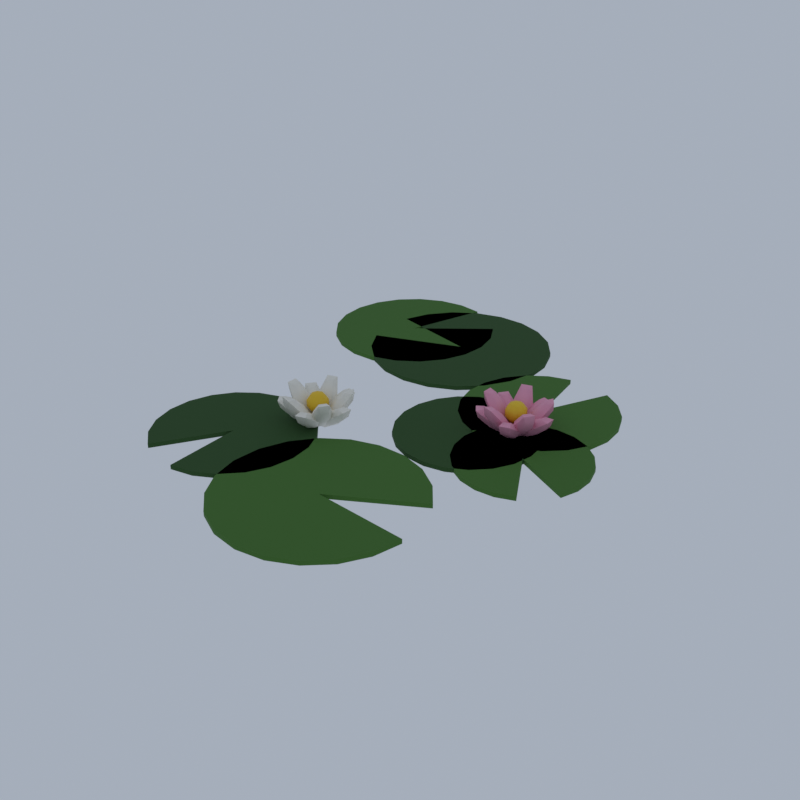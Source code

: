 # Source: A53_lily_pads.blend  (saved by Blender 5.2.45; exported with 4.5.12 LTS)
import bpy
from mathutils import Matrix  # noqa: F401  (used for matrix-valued properties, if any)

bpy.ops.wm.read_factory_settings(use_empty=True)
scene = bpy.context.scene
scene.name = 'Scene'

# ---- collections
col_collection = bpy.data.collections.new('Collection'); scene.collection.children.link(col_collection)

# ---- materials (node trees are filled in below, after node groups)
mat_leaf_dark_leafygrass = bpy.data.materials.new('leaf_dark|LeafyGrass')
mat_leaf_dark_leafygrass.diffuse_color = (0.0231, 0.07806, 0.01347, 1.0)
mat_leaf_leafygrass = bpy.data.materials.new('leaf|LeafyGrass')
mat_leaf_leafygrass.diffuse_color = (0.05819, 0.1701, 0.0231, 1.0)
mat_fl_pink_smoothplastic = bpy.data.materials.new('fl_pink|SmoothPlastic')
mat_fl_pink_smoothplastic.diffuse_color = (0.8122, 0.3392, 0.4762, 1.0)
mat_fl_yellow_smoothplastic = bpy.data.materials.new('fl_yellow|SmoothPlastic')
mat_fl_yellow_smoothplastic.diffuse_color = (0.8277, 0.5356, 0.01891, 1.0)
mat_fl_white_smoothplastic = bpy.data.materials.new('fl_white|SmoothPlastic')
mat_fl_white_smoothplastic.diffuse_color = (0.8592, 0.8277, 0.7372, 1.0)

# ---- material node trees
mat_leaf_dark_leafygrass.use_nodes = True; mat_leaf_dark_leafygrass.node_tree.nodes.clear()
_N = mat_leaf_dark_leafygrass.node_tree.nodes; _L = mat_leaf_dark_leafygrass.node_tree.links
n0 = _N.new('ShaderNodeBsdfPrincipled'); n0.name = 'Principled BSDF'; n0.location = (-200, 100)
n0.inputs[0].default_value = (0.0231, 0.07806, 0.01347, 1.0)
n0.inputs[2].default_value = 0.9
n0.inputs[10].default_value = 0.005
n1 = _N.new('ShaderNodeOutputMaterial'); n1.name = 'Material Output'; n1.location = (200, 100)
_L.new(n0.outputs[0], n1.inputs[0])
n1.is_active_output = True
mat_leaf_leafygrass.use_nodes = True; mat_leaf_leafygrass.node_tree.nodes.clear()
_N = mat_leaf_leafygrass.node_tree.nodes; _L = mat_leaf_leafygrass.node_tree.links
n0 = _N.new('ShaderNodeBsdfPrincipled'); n0.name = 'Principled BSDF'; n0.location = (-200, 100)
n0.inputs[0].default_value = (0.05819, 0.1701, 0.0231, 1.0)
n0.inputs[2].default_value = 0.9
n0.inputs[10].default_value = 0.005
n1 = _N.new('ShaderNodeOutputMaterial'); n1.name = 'Material Output'; n1.location = (200, 100)
_L.new(n0.outputs[0], n1.inputs[0])
n1.is_active_output = True
mat_fl_pink_smoothplastic.use_nodes = True; mat_fl_pink_smoothplastic.node_tree.nodes.clear()
_N = mat_fl_pink_smoothplastic.node_tree.nodes; _L = mat_fl_pink_smoothplastic.node_tree.links
n0 = _N.new('ShaderNodeBsdfPrincipled'); n0.name = 'Principled BSDF'; n0.location = (-200, 100)
n0.inputs[0].default_value = (0.8122, 0.3392, 0.4762, 1.0)
n0.inputs[2].default_value = 0.6
n0.inputs[10].default_value = 0.005
n1 = _N.new('ShaderNodeOutputMaterial'); n1.name = 'Material Output'; n1.location = (200, 100)
_L.new(n0.outputs[0], n1.inputs[0])
n1.is_active_output = True
mat_fl_yellow_smoothplastic.use_nodes = True; mat_fl_yellow_smoothplastic.node_tree.nodes.clear()
_N = mat_fl_yellow_smoothplastic.node_tree.nodes; _L = mat_fl_yellow_smoothplastic.node_tree.links
n0 = _N.new('ShaderNodeBsdfPrincipled'); n0.name = 'Principled BSDF'; n0.location = (-200, 100)
n0.inputs[0].default_value = (0.8277, 0.5356, 0.01891, 1.0)
n0.inputs[2].default_value = 0.6
n0.inputs[10].default_value = 0.005
n1 = _N.new('ShaderNodeOutputMaterial'); n1.name = 'Material Output'; n1.location = (200, 100)
_L.new(n0.outputs[0], n1.inputs[0])
n1.is_active_output = True
mat_fl_white_smoothplastic.use_nodes = True; mat_fl_white_smoothplastic.node_tree.nodes.clear()
_N = mat_fl_white_smoothplastic.node_tree.nodes; _L = mat_fl_white_smoothplastic.node_tree.links
n0 = _N.new('ShaderNodeBsdfPrincipled'); n0.name = 'Principled BSDF'; n0.location = (-200, 100)
n0.inputs[0].default_value = (0.8592, 0.8277, 0.7372, 1.0)
n0.inputs[2].default_value = 0.6
n0.inputs[10].default_value = 0.005
n1 = _N.new('ShaderNodeOutputMaterial'); n1.name = 'Material Output'; n1.location = (200, 100)
_L.new(n0.outputs[0], n1.inputs[0])
n1.is_active_output = True

# ---- world
world_world = bpy.data.worlds.new('World'); scene.world = world_world
world_world.use_nodes = True; world_world.node_tree.nodes.clear()
_N = world_world.node_tree.nodes; _L = world_world.node_tree.links
n0 = _N.new('ShaderNodeOutputWorld'); n0.name = 'World Output'; n0.location = (200, 100)
n1 = _N.new('ShaderNodeBackground'); n1.name = 'Background'; n1.location = (-200, 100)
n1.inputs[0].default_value = (0.42, 0.47, 0.55, 1.0)
n1.inputs[1].default_value = 0.9
_L.new(n1.outputs[0], n0.inputs[0])
n0.is_active_output = True
world_world.color = (0.05088, 0.05088, 0.05088)
world_world.sun_shadow_jitter_overblur = 0.0

# ---- meshes
me_lily_pads = bpy.data.meshes.new('lily_pads')
me_lily_pads.from_pydata([(-1.239, -2.799, 0.0), (-0.926, -2.734, 0.0), (-0.6458, -2.579, 0.0), (-0.4235, -2.349, 0.0), (-0.279, -2.064, 0.0), (-0.225, -1.748, 0.0), (-0.2663, -1.431, 0.0), (-0.3994, -1.14, 0.0), (-0.6122, -0.901, 0.0), (-0.8861, -0.7354, 0.0), (-1.197, -0.6578, 0.0), (-1.516, -0.6752, 0.0), (-1.816, -0.786, 0.0), (-2.071, -0.9803, 0.0), (-2.256, -1.241, 0.0), (-2.357, -1.545, 0.0), (-2.364, -1.865, 0.0), (-2.276, -2.172, 0.0), (-2.101, -2.441, 0.0), (-1.855, -2.645, 0.0), (-1.299, -1.727, 0.0), (-1.239, -2.799, 0.06), (-0.926, -2.734, 0.06), (-0.6458, -2.579, 0.06), (-0.4235, -2.349, 0.06), (-0.279, -2.064, 0.06), (-0.225, -1.748, 0.06), (-0.2663, -1.431, 0.06), (-0.3994, -1.14, 0.06), (-0.6122, -0.901, 0.06), (-0.8861, -0.7354, 0.06), (-1.197, -0.6578, 0.06), (-1.516, -0.6752, 0.06), (-1.816, -0.786, 0.06), (-2.071, -0.9803, 0.06), (-2.256, -1.241, 0.06), (-2.357, -1.545, 0.06), (-2.364, -1.865, 0.06), (-2.276, -2.172, 0.06), (-2.101, -2.441, 0.06), (-1.855, -2.645, 0.06), (-1.299, -1.727, 0.06), (1.708, -1.47, 0.0), (1.462, -1.165, 0.0), (1.137, -0.947, 0.0), (0.7612, -0.8342, 0.0), (0.3694, -0.8371, 0.0), (-0.004198, -0.9552, 0.0), (-0.3264, -1.178, 0.0), (-0.5686, -1.486, 0.0), (-0.7093, -1.852, 0.0), (-0.7359, -2.243, 0.0), (-0.6462, -2.624, 0.0), (-0.448, -2.962, 0.0), (-0.1591, -3.227, 0.0), (0.1951, -3.395, 0.0), (0.5829, -3.451, 0.0), (0.97, -3.39, 0.0), (1.322, -3.218, 0.0), (1.608, -2.949, 0.0), (1.801, -2.609, 0.0), (1.886, -2.226, 0.0), (0.5746, -2.136, 0.0), (1.708, -1.47, 0.06), (1.462, -1.165, 0.06), (1.137, -0.947, 0.06), (0.7612, -0.8342, 0.06), (0.3694, -0.8371, 0.06), (-0.004198, -0.9552, 0.06), (-0.3264, -1.178, 0.06), (-0.5686, -1.486, 0.06), (-0.7093, -1.852, 0.06), (-0.7359, -2.243, 0.06), (-0.6462, -2.624, 0.06), (-0.448, -2.962, 0.06), (-0.1591, -3.227, 0.06), (0.1951, -3.395, 0.06), (0.5829, -3.451, 0.06), (0.97, -3.39, 0.06), (1.322, -3.218, 0.06), (1.608, -2.949, 0.06), (1.801, -2.609, 0.06), (1.886, -2.226, 0.06), (0.5746, -2.136, 0.06), (2.696, -0.3603, 0.0), (2.774, -0.1101, 0.0), (2.775, 0.152, 0.0), (2.698, 0.4026, 0.0), (2.551, 0.6196, 0.0), (2.347, 0.7835, 0.0), (2.103, 0.88, 0.0), (1.842, 0.9004, 0.0), (1.586, 0.8429, 0.0), (1.359, 0.7126, 0.0), (1.18, 0.521, 0.0), (1.065, 0.2853, 0.0), (1.025, 0.0263, 0.0), (1.064, -0.233, 0.0), (1.176, -0.4695, 0.0), (1.354, -0.6623, 0.0), (1.58, -0.7942, 0.0), (1.836, -0.8535, 0.0), (2.097, -0.8349, 0.0), (2.341, -0.7402, 0.0), (1.905, 0.02322, 0.0), (2.696, -0.3603, 0.06), (2.774, -0.1101, 0.06), (2.775, 0.152, 0.06), (2.698, 0.4026, 0.06), (2.551, 0.6196, 0.06), (2.347, 0.7835, 0.06), (2.103, 0.88, 0.06), (1.842, 0.9004, 0.06), (1.586, 0.8429, 0.06), (1.359, 0.7126, 0.06), (1.18, 0.521, 0.06), (1.065, 0.2853, 0.06), (1.025, 0.0263, 0.06), (1.064, -0.233, 0.06), (1.176, -0.4695, 0.06), (1.354, -0.6623, 0.06), (1.58, -0.7942, 0.06), (1.836, -0.8535, 0.06), (2.097, -0.8349, 0.06), (2.341, -0.7402, 0.06), (1.905, 0.02322, 0.06), (1.201, 2.238, 0.0), (0.8993, 2.14, 0.0), (0.6402, 1.957, 0.0), (0.4464, 1.706, 0.0), (0.3354, 1.409, 0.0), (0.3168, 1.092, 0.0), (0.3923, 0.7837, 0.0), (0.5553, 0.5116, 0.0), (0.7913, 0.2995, 0.0), (1.079, 0.1664, 0.0), (1.394, 0.1241, 0.0), (1.707, 0.1763, 0.0), (1.99, 0.3184, 0.0), (2.219, 0.5377, 0.0), (2.374, 0.8149, 0.0), (2.44, 1.125, 0.0), (2.411, 1.441, 0.0), (2.291, 1.735, 0.0), (2.089, 1.98, 0.0), (1.824, 2.154, 0.0), (1.377, 1.188, 0.0), (1.201, 2.238, 0.06), (0.8993, 2.14, 0.06), (0.6402, 1.957, 0.06), (0.4464, 1.706, 0.06), (0.3354, 1.409, 0.06), (0.3168, 1.092, 0.06), (0.3923, 0.7837, 0.06), (0.5553, 0.5116, 0.06), (0.7913, 0.2995, 0.06), (1.079, 0.1664, 0.06), (1.394, 0.1241, 0.06), (1.707, 0.1763, 0.06), (1.99, 0.3184, 0.06), (2.219, 0.5377, 0.06), (2.374, 0.8149, 0.06), (2.44, 1.125, 0.06), (2.411, 1.441, 0.06), (2.291, 1.735, 0.06), (2.089, 1.98, 0.06), (1.824, 2.154, 0.06), (1.377, 1.188, 0.06), (-1.858, 1.678, 0.0), (-1.664, 1.339, 0.0), (-1.378, 1.072, 0.0), (-1.027, 0.9017, 0.0), (-0.6404, 0.8422, 0.0), (-0.2538, 0.8992, 0.0), (0.0988, 1.067, 0.0), (0.3862, 1.332, 0.0), (0.5827, 1.67, 0.0), (0.6711, 2.051, 0.0), (0.6433, 2.44, 0.0), (0.502, 2.805, 0.0), (0.2596, 3.111, 0.0), (-0.06239, 3.332, 0.0), (-0.4353, 3.449, 0.0), (-0.826, 3.451, 0.0), (-1.2, 3.337, 0.0), (-1.524, 3.118, 0.0), (-1.769, 2.814, 0.0), (-1.913, 2.451, 0.0), (-0.6361, 2.153, 0.0), (-1.858, 1.678, 0.06), (-1.664, 1.339, 0.06), (-1.378, 1.072, 0.06), (-1.027, 0.9017, 0.06), (-0.6404, 0.8422, 0.06), (-0.2538, 0.8992, 0.06), (0.0988, 1.067, 0.06), (0.3862, 1.332, 0.06), (0.5827, 1.67, 0.06), (0.6711, 2.051, 0.06), (0.6433, 2.44, 0.06), (0.502, 2.805, 0.06), (0.2596, 3.111, 0.06), (-0.06239, 3.332, 0.06), (-0.4353, 3.449, 0.06), (-0.826, 3.451, 0.06), (-1.2, 3.337, 0.06), (-1.524, 3.118, 0.06), (-1.769, 2.814, 0.06), (-1.913, 2.451, 0.06), (-0.6361, 2.153, 0.06), (1.616, 0.8989, 0.0), (1.371, 1.05, 0.0), (1.092, 1.123, 0.0), (0.804, 1.11, 0.0), (0.5327, 1.012, 0.0), (0.3022, 0.8393, 0.0), (0.1329, 0.6061, 0.0), (0.0398, 0.3334, 0.0), (0.03121, 0.04533, 0.0), (0.1079, -0.2325, 0.0), (0.263, -0.4753, 0.0), (0.4828, -0.6617, 0.0), (0.7477, -0.775, 0.0), (1.034, -0.8052, 0.0), (1.317, -0.7496, 0.0), (1.571, -0.6132, 0.0), (1.773, -0.408, 0.0), (1.906, -0.1524, 0.0), (1.958, 0.1311, 0.0), (1.924, 0.4173, 0.0), (0.9913, 0.1608, 0.0), (1.616, 0.8989, 0.06), (1.371, 1.05, 0.06), (1.092, 1.123, 0.06), (0.804, 1.11, 0.06), (0.5327, 1.012, 0.06), (0.3022, 0.8393, 0.06), (0.1329, 0.6061, 0.06), (0.0398, 0.3334, 0.06), (0.03121, 0.04533, 0.06), (0.1079, -0.2325, 0.06), (0.263, -0.4753, 0.06), (0.4828, -0.6617, 0.06), (0.7477, -0.775, 0.06), (1.034, -0.8052, 0.06), (1.317, -0.7496, 0.06), (1.571, -0.6132, 0.06), (1.773, -0.408, 0.06), (1.906, -0.1524, 0.06), (1.958, 0.1311, 0.06), (1.924, 0.4173, 0.06), (0.9913, 0.1608, 0.06), (-1.236, 3.389, 0.0), (-1.588, 3.441, 0.0), (-1.939, 3.387, 0.0), (-2.26, 3.231, 0.0), (-2.52, 2.988, 0.0), (-2.697, 2.679, 0.0), (-2.775, 2.332, 0.0), (-2.747, 1.977, 0.0), (-2.616, 1.647, 0.0), (-2.393, 1.369, 0.0), (-2.099, 1.169, 0.0), (-1.759, 1.065, 0.0), (-1.403, 1.066, 0.0), (-1.063, 1.172, 0.0), (-0.7693, 1.373, 0.0), (-0.5481, 1.652, 0.0), (-0.4188, 1.983, 0.0), (-0.393, 2.338, 0.0), (-0.4729, 2.685, 0.0), (-0.6514, 2.993, 0.0), (-1.584, 2.247, 0.0), (-1.236, 3.389, 0.06), (-1.588, 3.441, 0.06), (-1.939, 3.387, 0.06), (-2.26, 3.231, 0.06), (-2.52, 2.988, 0.06), (-2.697, 2.679, 0.06), (-2.775, 2.332, 0.06), (-2.747, 1.977, 0.06), (-2.616, 1.647, 0.06), (-2.393, 1.369, 0.06), (-2.099, 1.169, 0.06), (-1.759, 1.065, 0.06), (-1.403, 1.066, 0.06), (-1.063, 1.172, 0.06), (-0.7693, 1.373, 0.06), (-0.5481, 1.652, 0.06), (-0.4188, 1.983, 0.06), (-0.393, 2.338, 0.06), (-0.4729, 2.685, 0.06), (-0.6514, 2.993, 0.06), (-1.584, 2.247, 0.06), (1.641, 0.5813, 0.2586), (1.657, 0.6831, 0.2356), (1.696, 0.7253, 0.18), (1.735, 0.6831, 0.1244), (1.751, 0.5813, 0.1014), (1.818, 0.6322, 0.348), (1.923, 0.6533, 0.339), (1.896, 0.6322, 0.2368), (1.818, 0.5304, 0.348), (1.923, 0.5093, 0.339), (1.896, 0.5304, 0.2368), (1.657, 0.4795, 0.2356), (1.696, 0.4373, 0.18), (1.735, 0.4795, 0.1244), (1.497, 0.5304, 0.1232), (1.469, 0.5093, 0.02105), (1.575, 0.5304, 0.012), (1.497, 0.6322, 0.1232), (1.469, 0.6533, 0.02105), (1.575, 0.6322, 0.012), (1.583, 0.7027, 0.3217), (1.541, 0.7977, 0.3036), (1.558, 0.8624, 0.26), (1.625, 0.8588, 0.2164), (1.702, 0.7891, 0.1983), (1.673, 0.8305, 0.4537), (1.745, 0.9088, 0.4723), (1.757, 0.8917, 0.3665), (1.732, 0.7482, 0.4537), (1.829, 0.7923, 0.4723), (1.817, 0.8093, 0.3665), (1.661, 0.6329, 0.3036), (1.727, 0.6294, 0.26), (1.745, 0.6941, 0.2164), (1.529, 0.6001, 0.1535), (1.541, 0.5829, 0.04771), (1.613, 0.6612, 0.06625), (1.469, 0.6825, 0.1535), (1.456, 0.6994, 0.04771), (1.553, 0.7436, 0.06625), (1.486, 0.7952, 0.2586), (1.394, 0.842, 0.2356), (1.366, 0.8921, 0.18), (1.418, 0.9161, 0.1244), (1.52, 0.9, 0.1014), (1.492, 0.979, 0.348), (1.504, 1.086, 0.339), (1.516, 1.053, 0.2368), (1.589, 0.9475, 0.348), (1.641, 1.041, 0.339), (1.613, 1.022, 0.2368), (1.588, 0.7791, 0.2356), (1.64, 0.8031, 0.18), (1.612, 0.8532, 0.1244), (1.49, 0.6422, 0.1232), (1.501, 0.6094, 0.02105), (1.514, 0.7162, 0.012), (1.393, 0.6736, 0.1232), (1.364, 0.6539, 0.02105), (1.417, 0.7477, 0.012), (1.352, 0.7777, 0.3217), (1.249, 0.7667, 0.3036), (1.193, 0.8031, 0.26), (1.217, 0.8656, 0.2164), (1.307, 0.9175, 0.1983), (1.258, 0.9022, 0.4537), (1.206, 0.9948, 0.4723), (1.226, 1.001, 0.3665), (1.355, 0.9337, 0.4537), (1.343, 1.039, 0.4723), (1.323, 1.033, 0.3665), (1.443, 0.8296, 0.3036), (1.467, 0.8921, 0.26), (1.41, 0.9285, 0.2164), (1.433, 0.6941, 0.1535), (1.453, 0.7004, 0.04771), (1.401, 0.793, 0.06625), (1.336, 0.6626, 0.1535), (1.316, 0.6559, 0.04771), (1.304, 0.7615, 0.06625), (1.234, 0.7135, 0.2586), (1.161, 0.6406, 0.2356), (1.105, 0.6294, 0.18), (1.098, 0.6864, 0.1244), (1.145, 0.7782, 0.1014), (1.061, 0.7762, 0.348), (0.9637, 0.8211, 0.339), (0.9984, 0.8219, 0.2368), (1.121, 0.8585, 0.348), (1.048, 0.9376, 0.339), (1.058, 0.9043, 0.2368), (1.281, 0.8054, 0.2356), (1.274, 0.8624, 0.18), (1.218, 0.8511, 0.1244), (1.381, 0.6698, 0.1232), (1.416, 0.6707, 0.02105), (1.318, 0.7156, 0.012), (1.321, 0.5875, 0.1232), (1.331, 0.5542, 0.02105), (1.258, 0.6332, 0.012), (1.21, 0.5813, 0.3217), (1.188, 0.4795, 0.3036), (1.136, 0.4373, 0.26), (1.084, 0.4795, 0.2164), (1.063, 0.5813, 0.1983), (1.062, 0.5304, 0.4537), (0.9581, 0.5093, 0.4723), (0.9582, 0.5304, 0.3665), (1.062, 0.6322, 0.4537), (0.9581, 0.6533, 0.4723), (0.9582, 0.6322, 0.3665), (1.188, 0.6831, 0.3036), (1.136, 0.7253, 0.26), (1.084, 0.6831, 0.2164), (1.314, 0.6322, 0.1535), (1.314, 0.6533, 0.04771), (1.21, 0.6322, 0.06625), (1.314, 0.5304, 0.1535), (1.314, 0.5093, 0.04771), (1.21, 0.5304, 0.06625), (1.234, 0.4491, 0.2586), (1.281, 0.3572, 0.2356), (1.274, 0.3002, 0.18), (1.218, 0.3115, 0.1244), (1.145, 0.3844, 0.1014), (1.121, 0.3041, 0.348), (1.048, 0.225, 0.339), (1.058, 0.2583, 0.2368), (1.061, 0.3864, 0.348), (0.9637, 0.3415, 0.339), (0.9984, 0.3407, 0.2368), (1.161, 0.522, 0.2356), (1.105, 0.5332, 0.18), (1.098, 0.4762, 0.1244), (1.321, 0.5751, 0.1232), (1.331, 0.6084, 0.02105), (1.258, 0.5294, 0.012), (1.381, 0.4928, 0.1232), (1.416, 0.4919, 0.02105), (1.318, 0.447, 0.012), (1.352, 0.3849, 0.3217), (1.443, 0.333, 0.3036), (1.467, 0.2705, 0.26), (1.41, 0.2341, 0.2164), (1.307, 0.2451, 0.1983), (1.355, 0.2289, 0.4537), (1.343, 0.1233, 0.4723), (1.323, 0.13, 0.3665), (1.258, 0.2604, 0.4537), (1.206, 0.1678, 0.4723), (1.226, 0.1615, 0.3665), (1.249, 0.3959, 0.3036), (1.193, 0.3595, 0.26), (1.217, 0.297, 0.2164), (1.336, 0.5, 0.1535), (1.316, 0.5067, 0.04771), (1.304, 0.4011, 0.06625), (1.433, 0.4685, 0.1535), (1.453, 0.4622, 0.04771), (1.401, 0.3696, 0.06625), (1.486, 0.3674, 0.2586), (1.588, 0.3835, 0.2356), (1.64, 0.3595, 0.18), (1.612, 0.3094, 0.1244), (1.52, 0.2626, 0.1014), (1.589, 0.2151, 0.348), (1.641, 0.1214, 0.339), (1.613, 0.141, 0.2368), (1.492, 0.1836, 0.348), (1.504, 0.07686, 0.339), (1.516, 0.1096, 0.2368), (1.394, 0.3206, 0.2356), (1.366, 0.2705, 0.18), (1.418, 0.2465, 0.1244), (1.393, 0.489, 0.1232), (1.364, 0.5087, 0.02105), (1.417, 0.4149, 0.012), (1.49, 0.5204, 0.1232), (1.501, 0.5532, 0.02105), (1.514, 0.4464, 0.012), (1.583, 0.4599, 0.3217), (1.661, 0.5297, 0.3036), (1.727, 0.5332, 0.26), (1.745, 0.4685, 0.2164), (1.702, 0.3735, 0.1983), (1.732, 0.4144, 0.4537), (1.829, 0.3703, 0.4723), (1.817, 0.3533, 0.3665), (1.673, 0.3321, 0.4537), (1.745, 0.2538, 0.4723), (1.757, 0.2709, 0.3665), (1.541, 0.3649, 0.3036), (1.558, 0.3002, 0.26), (1.625, 0.3038, 0.2164), (1.469, 0.4801, 0.1535), (1.456, 0.4632, 0.04771), (1.553, 0.419, 0.06625), (1.529, 0.5625, 0.1535), (1.541, 0.5797, 0.04771), (1.613, 0.5014, 0.06625), (1.416, 0.5813, 0.45), (1.416, 0.6695, 0.4214), (1.416, 0.724, 0.3464), (1.416, 0.724, 0.2536), (1.416, 0.6695, 0.1786), (1.416, 0.5813, 0.15), (1.479, 0.6436, 0.4214), (1.517, 0.6822, 0.3464), (1.517, 0.6822, 0.2536), (1.479, 0.6436, 0.1786), (1.504, 0.5813, 0.4214), (1.559, 0.5813, 0.3464), (1.559, 0.5813, 0.2536), (1.504, 0.5813, 0.1786), (1.479, 0.519, 0.4214), (1.517, 0.4804, 0.3464), (1.517, 0.4804, 0.2536), (1.479, 0.519, 0.1786), (1.416, 0.4931, 0.4214), (1.416, 0.4386, 0.3464), (1.416, 0.4386, 0.2536), (1.416, 0.4931, 0.1786), (1.354, 0.519, 0.4214), (1.315, 0.4804, 0.3464), (1.315, 0.4804, 0.2536), (1.354, 0.519, 0.1786), (1.328, 0.5813, 0.4214), (1.274, 0.5813, 0.3464), (1.274, 0.5813, 0.2536), (1.328, 0.5813, 0.1786), (1.354, 0.6436, 0.4214), (1.315, 0.6822, 0.3464), (1.315, 0.6822, 0.2536), (1.354, 0.6436, 0.1786), (-0.4589, -0.8187, 0.2586), (-0.4427, -0.7169, 0.2356), (-0.4038, -0.6747, 0.18), (-0.3649, -0.7169, 0.1244), (-0.3487, -0.8187, 0.1014), (-0.2822, -0.7678, 0.348), (-0.1768, -0.7467, 0.339), (-0.2043, -0.7678, 0.2368), (-0.2822, -0.8696, 0.348), (-0.1768, -0.8907, 0.339), (-0.2043, -0.8696, 0.2368), (-0.4427, -0.9205, 0.2356), (-0.4038, -0.9627, 0.18), (-0.3649, -0.9205, 0.1244), (-0.6033, -0.8696, 0.1232), (-0.6308, -0.8907, 0.02105), (-0.5254, -0.8696, 0.012), (-0.6033, -0.7678, 0.1232), (-0.6308, -0.7467, 0.02105), (-0.5254, -0.7678, 0.012), (-0.5168, -0.6973, 0.3217), (-0.5592, -0.6023, 0.3036), (-0.5419, -0.5376, 0.26), (-0.4751, -0.5412, 0.2164), (-0.3978, -0.6109, 0.1983), (-0.4274, -0.5695, 0.4537), (-0.3555, -0.4912, 0.4723), (-0.3432, -0.5083, 0.3665), (-0.3675, -0.6518, 0.4537), (-0.2708, -0.6077, 0.4723), (-0.2834, -0.5907, 0.3665), (-0.4395, -0.7671, 0.3036), (-0.3726, -0.7706, 0.26), (-0.3554, -0.7059, 0.2164), (-0.5713, -0.7999, 0.1535), (-0.5591, -0.8171, 0.04771), (-0.4872, -0.7388, 0.06625), (-0.6312, -0.7175, 0.1535), (-0.6437, -0.7006, 0.04771), (-0.547, -0.6564, 0.06625), (-0.6143, -0.6048, 0.2586), (-0.7061, -0.558, 0.2356), (-0.7342, -0.5079, 0.18), (-0.6821, -0.4839, 0.1244), (-0.5803, -0.5, 0.1014), (-0.6081, -0.421, 0.348), (-0.5956, -0.3143, 0.339), (-0.5841, -0.347, 0.2368), (-0.5113, -0.4525, 0.348), (-0.4586, -0.3588, 0.339), (-0.4872, -0.3784, 0.2368), (-0.5125, -0.6209, 0.2356), (-0.4603, -0.5969, 0.18), (-0.4884, -0.5468, 0.1244), (-0.6105, -0.7578, 0.1232), (-0.5989, -0.7906, 0.02105), (-0.5864, -0.6838, 0.012), (-0.7073, -0.7264, 0.1232), (-0.7359, -0.7461, 0.02105), (-0.6833, -0.6523, 0.012), (-0.7476, -0.6223, 0.3217), (-0.8511, -0.6333, 0.3036), (-0.9073, -0.5969, 0.26), (-0.8832, -0.5344, 0.2164), (-0.793, -0.4825, 0.1983), (-0.8416, -0.4978, 0.4537), (-0.8938, -0.4052, 0.4723), (-0.8737, -0.3989, 0.3665), (-0.7448, -0.4663, 0.4537), (-0.7569, -0.3607, 0.4723), (-0.7769, -0.3674, 0.3665), (-0.6574, -0.5704, 0.3036), (-0.6334, -0.5079, 0.26), (-0.6896, -0.4715, 0.2164), (-0.6669, -0.7059, 0.1535), (-0.6468, -0.6996, 0.04771), (-0.699, -0.607, 0.06625), (-0.7638, -0.7374, 0.1535), (-0.7838, -0.7441, 0.04771), (-0.7959, -0.6385, 0.06625), (-0.8658, -0.6865, 0.2586), (-0.9387, -0.7594, 0.2356), (-0.995, -0.7706, 0.18), (-1.002, -0.7136, 0.1244), (-0.9549, -0.6218, 0.1014), (-1.039, -0.6238, 0.348), (-1.136, -0.5789, 0.339), (-1.102, -0.5781, 0.2368), (-0.9788, -0.5415, 0.348), (-1.052, -0.4624, 0.339), (-1.042, -0.4957, 0.2368), (-0.819, -0.5946, 0.2356), (-0.8257, -0.5376, 0.18), (-0.882, -0.5489, 0.1244), (-0.719, -0.7302, 0.1232), (-0.6843, -0.7293, 0.02105), (-0.782, -0.6844, 0.012), (-0.7789, -0.8125, 0.1232), (-0.769, -0.8458, 0.02105), (-0.8419, -0.7668, 0.012), (-0.8903, -0.8187, 0.3217), (-0.9118, -0.9205, 0.3036), (-0.9638, -0.9627, 0.26), (-1.016, -0.9205, 0.2164), (-1.037, -0.8187, 0.1983), (-1.038, -0.8696, 0.4537), (-1.142, -0.8907, 0.4723), (-1.142, -0.8696, 0.3665), (-1.038, -0.7678, 0.4537), (-1.142, -0.7467, 0.4723), (-1.142, -0.7678, 0.3665), (-0.9118, -0.7169, 0.3036), (-0.9638, -0.6747, 0.26), (-1.016, -0.7169, 0.2164), (-0.7858, -0.7678, 0.1535), (-0.7857, -0.7467, 0.04771), (-0.8898, -0.7678, 0.06625), (-0.7858, -0.8696, 0.1535), (-0.7857, -0.8907, 0.04771), (-0.8898, -0.8696, 0.06625), (-0.8658, -0.9509, 0.2586), (-0.819, -1.043, 0.2356), (-0.8257, -1.1, 0.18), (-0.882, -1.089, 0.1244), (-0.9549, -1.016, 0.1014), (-0.9788, -1.096, 0.348), (-1.052, -1.175, 0.339), (-1.042, -1.142, 0.2368), (-1.039, -1.014, 0.348), (-1.136, -1.058, 0.339), (-1.102, -1.059, 0.2368), (-0.9387, -0.878, 0.2356), (-0.995, -0.8668, 0.18), (-1.002, -0.9238, 0.1244), (-0.7789, -0.8249, 0.1232), (-0.769, -0.7916, 0.02105), (-0.8419, -0.8706, 0.012), (-0.719, -0.9072, 0.1232), (-0.6843, -0.9081, 0.02105), (-0.782, -0.953, 0.012), (-0.7476, -1.015, 0.3217), (-0.6574, -1.067, 0.3036), (-0.6334, -1.129, 0.26), (-0.6896, -1.166, 0.2164), (-0.793, -1.155, 0.1983), (-0.7448, -1.171, 0.4537), (-0.7569, -1.277, 0.4723), (-0.7769, -1.27, 0.3665), (-0.8416, -1.14, 0.4537), (-0.8938, -1.232, 0.4723), (-0.8737, -1.239, 0.3665), (-0.8511, -1.004, 0.3036), (-0.9073, -1.04, 0.26), (-0.8832, -1.103, 0.2164), (-0.7638, -0.9, 0.1535), (-0.7838, -0.8933, 0.04771), (-0.7959, -0.9989, 0.06625), (-0.6669, -0.9315, 0.1535), (-0.6468, -0.9378, 0.04771), (-0.699, -1.03, 0.06625), (-0.6143, -1.033, 0.2586), (-0.5125, -1.017, 0.2356), (-0.4603, -1.04, 0.18), (-0.4884, -1.091, 0.1244), (-0.5803, -1.137, 0.1014), (-0.5113, -1.185, 0.348), (-0.4586, -1.279, 0.339), (-0.4872, -1.259, 0.2368), (-0.6081, -1.216, 0.348), (-0.5956, -1.323, 0.339), (-0.5841, -1.29, 0.2368), (-0.7061, -1.079, 0.2356), (-0.7342, -1.129, 0.18), (-0.6821, -1.153, 0.1244), (-0.7073, -0.911, 0.1232), (-0.7359, -0.8913, 0.02105), (-0.6833, -0.9851, 0.012), (-0.6105, -0.8796, 0.1232), (-0.5989, -0.8468, 0.02105), (-0.5864, -0.9536, 0.012), (-0.5168, -0.9401, 0.3217), (-0.4395, -0.8703, 0.3036), (-0.3726, -0.8668, 0.26), (-0.3554, -0.9315, 0.2164), (-0.3978, -1.027, 0.1983), (-0.3675, -0.9856, 0.4537), (-0.2708, -1.03, 0.4723), (-0.2834, -1.047, 0.3665), (-0.4274, -1.068, 0.4537), (-0.3555, -1.146, 0.4723), (-0.3432, -1.129, 0.3665), (-0.5592, -1.035, 0.3036), (-0.5419, -1.1, 0.26), (-0.4751, -1.096, 0.2164), (-0.6312, -0.9199, 0.1535), (-0.6437, -0.9368, 0.04771), (-0.547, -0.981, 0.06625), (-0.5713, -0.8375, 0.1535), (-0.5591, -0.8203, 0.04771), (-0.4872, -0.8986, 0.06625), (-0.6838, -0.8187, 0.45), (-0.6838, -0.7305, 0.4214), (-0.6838, -0.676, 0.3464), (-0.6838, -0.676, 0.2536), (-0.6838, -0.7305, 0.1786), (-0.6838, -0.8187, 0.15), (-0.6215, -0.7564, 0.4214), (-0.5829, -0.7178, 0.3464), (-0.5829, -0.7178, 0.2536), (-0.6215, -0.7564, 0.1786), (-0.5956, -0.8187, 0.4214), (-0.5411, -0.8187, 0.3464), (-0.5411, -0.8187, 0.2536), (-0.5956, -0.8187, 0.1786), (-0.6215, -0.881, 0.4214), (-0.5829, -0.9196, 0.3464), (-0.5829, -0.9196, 0.2536), (-0.6215, -0.881, 0.1786), (-0.6838, -0.9069, 0.4214), (-0.6838, -0.9614, 0.3464), (-0.6838, -0.9614, 0.2536), (-0.6838, -0.9069, 0.1786), (-0.7461, -0.881, 0.4214), (-0.7847, -0.9196, 0.3464), (-0.7847, -0.9196, 0.2536), (-0.7461, -0.881, 0.1786), (-0.772, -0.8187, 0.4214), (-0.8265, -0.8187, 0.3464), (-0.8265, -0.8187, 0.2536), (-0.772, -0.8187, 0.1786), (-0.7461, -0.7564, 0.4214), (-0.7847, -0.7178, 0.3464), (-0.7847, -0.7178, 0.2536), (-0.7461, -0.7564, 0.1786)], [], [(20, 19, 18, 17, 16, 15, 14, 13, 12, 11, 10, 9, 8, 7, 6, 5, 4, 3, 2, 1, 0), (21, 22, 23, 24, 25, 26, 27, 28, 29, 30, 31, 32, 33, 34, 35, 36, 37, 38, 39, 40, 41), (0, 1, 22, 21), (1, 2, 23, 22), (2, 3, 24, 23), (3, 4, 25, 24), (4, 5, 26, 25), (5, 6, 27, 26), (6, 7, 28, 27), (7, 8, 29, 28), (8, 9, 30, 29), (9, 10, 31, 30), (10, 11, 32, 31), (11, 12, 33, 32), (12, 13, 34, 33), (13, 14, 35, 34), (14, 15, 36, 35), (15, 16, 37, 36), (16, 17, 38, 37), (17, 18, 39, 38), (18, 19, 40, 39), (19, 20, 41, 40), (20, 0, 21, 41), (62, 61, 60, 59, 58, 57, 56, 55, 54, 53, 52, 51, 50, 49, 48, 47, 46, 45, 44, 43, 42), (63, 64, 65, 66, 67, 68, 69, 70, 71, 72, 73, 74, 75, 76, 77, 78, 79, 80, 81, 82, 83), (42, 43, 64, 63), (43, 44, 65, 64), (44, 45, 66, 65), (45, 46, 67, 66), (46, 47, 68, 67), (47, 48, 69, 68), (48, 49, 70, 69), (49, 50, 71, 70), (50, 51, 72, 71), (51, 52, 73, 72), (52, 53, 74, 73), (53, 54, 75, 74), (54, 55, 76, 75), (55, 56, 77, 76), (56, 57, 78, 77), (57, 58, 79, 78), (58, 59, 80, 79), (59, 60, 81, 80), (60, 61, 82, 81), (61, 62, 83, 82), (62, 42, 63, 83), (104, 103, 102, 101, 100, 99, 98, 97, 96, 95, 94, 93, 92, 91, 90, 89, 88, 87, 86, 85, 84), (105, 106, 107, 108, 109, 110, 111, 112, 113, 114, 115, 116, 117, 118, 119, 120, 121, 122, 123, 124, 125), (84, 85, 106, 105), (85, 86, 107, 106), (86, 87, 108, 107), (87, 88, 109, 108), (88, 89, 110, 109), (89, 90, 111, 110), (90, 91, 112, 111), (91, 92, 113, 112), (92, 93, 114, 113), (93, 94, 115, 114), (94, 95, 116, 115), (95, 96, 117, 116), (96, 97, 118, 117), (97, 98, 119, 118), (98, 99, 120, 119), (99, 100, 121, 120), (100, 101, 122, 121), (101, 102, 123, 122), (102, 103, 124, 123), (103, 104, 125, 124), (104, 84, 105, 125), (146, 145, 144, 143, 142, 141, 140, 139, 138, 137, 136, 135, 134, 133, 132, 131, 130, 129, 128, 127, 126), (147, 148, 149, 150, 151, 152, 153, 154, 155, 156, 157, 158, 159, 160, 161, 162, 163, 164, 165, 166, 167), (126, 127, 148, 147), (127, 128, 149, 148), (128, 129, 150, 149), (129, 130, 151, 150), (130, 131, 152, 151), (131, 132, 153, 152), (132, 133, 154, 153), (133, 134, 155, 154), (134, 135, 156, 155), (135, 136, 157, 156), (136, 137, 158, 157), (137, 138, 159, 158), (138, 139, 160, 159), (139, 140, 161, 160), (140, 141, 162, 161), (141, 142, 163, 162), (142, 143, 164, 163), (143, 144, 165, 164), (144, 145, 166, 165), (145, 146, 167, 166), (146, 126, 147, 167), (188, 187, 186, 185, 184, 183, 182, 181, 180, 179, 178, 177, 176, 175, 174, 173, 172, 171, 170, 169, 168), (189, 190, 191, 192, 193, 194, 195, 196, 197, 198, 199, 200, 201, 202, 203, 204, 205, 206, 207, 208, 209), (168, 169, 190, 189), (169, 170, 191, 190), (170, 171, 192, 191), (171, 172, 193, 192), (172, 173, 194, 193), (173, 174, 195, 194), (174, 175, 196, 195), (175, 176, 197, 196), (176, 177, 198, 197), (177, 178, 199, 198), (178, 179, 200, 199), (179, 180, 201, 200), (180, 181, 202, 201), (181, 182, 203, 202), (182, 183, 204, 203), (183, 184, 205, 204), (184, 185, 206, 205), (185, 186, 207, 206), (186, 187, 208, 207), (187, 188, 209, 208), (188, 168, 189, 209), (230, 229, 228, 227, 226, 225, 224, 223, 222, 221, 220, 219, 218, 217, 216, 215, 214, 213, 212, 211, 210), (231, 232, 233, 234, 235, 236, 237, 238, 239, 240, 241, 242, 243, 244, 245, 246, 247, 248, 249, 250, 251), (210, 211, 232, 231), (211, 212, 233, 232), (212, 213, 234, 233), (213, 214, 235, 234), (214, 215, 236, 235), (215, 216, 237, 236), (216, 217, 238, 237), (217, 218, 239, 238), (218, 219, 240, 239), (219, 220, 241, 240), (220, 221, 242, 241), (221, 222, 243, 242), (222, 223, 244, 243), (223, 224, 245, 244), (224, 225, 246, 245), (225, 226, 247, 246), (226, 227, 248, 247), (227, 228, 249, 248), (228, 229, 250, 249), (229, 230, 251, 250), (230, 210, 231, 251), (272, 271, 270, 269, 268, 267, 266, 265, 264, 263, 262, 261, 260, 259, 258, 257, 256, 255, 254, 253, 252), (273, 274, 275, 276, 277, 278, 279, 280, 281, 282, 283, 284, 285, 286, 287, 288, 289, 290, 291, 292, 293), (252, 253, 274, 273), (253, 254, 275, 274), (254, 255, 276, 275), (255, 256, 277, 276), (256, 257, 278, 277), (257, 258, 279, 278), (258, 259, 280, 279), (259, 260, 281, 280), (260, 261, 282, 281), (261, 262, 283, 282), (262, 263, 284, 283), (263, 264, 285, 284), (264, 265, 286, 285), (265, 266, 287, 286), (266, 267, 288, 287), (267, 268, 289, 288), (268, 269, 290, 289), (269, 270, 291, 290), (270, 271, 292, 291), (271, 272, 293, 292), (272, 252, 273, 293), (297, 296, 300, 301), (295, 294, 299), (298, 297, 301), (296, 295, 299, 300), (301, 300, 303, 304), (299, 294, 302), (298, 301, 304), (300, 299, 302, 303), (304, 303, 306, 307), (302, 294, 305), (298, 304, 307), (303, 302, 305, 306), (307, 306, 309, 310), (305, 294, 308), (298, 307, 310), (306, 305, 308, 309), (310, 309, 312, 313), (308, 294, 311), (298, 310, 313), (309, 308, 311, 312), (313, 312, 296, 297), (311, 294, 295), (298, 313, 297), (312, 311, 295, 296), (318, 317, 321), (316, 315, 319, 320), (317, 316, 320, 321), (315, 314, 319), (321, 320, 323, 324), (319, 314, 322), (318, 321, 324), (320, 319, 322, 323), (323, 322, 325, 326), (324, 323, 326, 327), (322, 314, 325), (318, 324, 327), (318, 327, 330), (326, 325, 328, 329), (327, 326, 329, 330), (325, 314, 328), (318, 330, 333), (329, 328, 331, 332), (330, 329, 332, 333), (328, 314, 331), (318, 333, 317), (332, 331, 315, 316), (333, 332, 316, 317), (331, 314, 315), (337, 336, 340, 341), (335, 334, 339), (338, 337, 341), (336, 335, 339, 340), (339, 334, 342), (338, 341, 344), (340, 339, 342, 343), (341, 340, 343, 344), (344, 343, 346, 347), (342, 334, 345), (338, 344, 347), (343, 342, 345, 346), (347, 346, 349, 350), (345, 334, 348), (338, 347, 350), (346, 345, 348, 349), (350, 349, 352, 353), (348, 334, 351), (338, 350, 353), (349, 348, 351, 352), (353, 352, 336, 337), (351, 334, 335), (338, 353, 337), (352, 351, 335, 336), (358, 357, 361), (356, 355, 359, 360), (357, 356, 360, 361), (355, 354, 359), (360, 359, 362, 363), (361, 360, 363, 364), (359, 354, 362), (358, 361, 364), (358, 364, 367), (363, 362, 365, 366), (364, 363, 366, 367), (362, 354, 365), (358, 367, 370), (366, 365, 368, 369), (367, 366, 369, 370), (365, 354, 368), (358, 370, 373), (369, 368, 371, 372), (370, 369, 372, 373), (368, 354, 371), (358, 373, 357), (372, 371, 355, 356), (373, 372, 356, 357), (371, 354, 355), (377, 376, 380, 381), (375, 374, 379), (378, 377, 381), (376, 375, 379, 380), (378, 381, 384), (380, 379, 382, 383), (381, 380, 383, 384), (379, 374, 382), (382, 374, 385), (378, 384, 387), (383, 382, 385, 386), (384, 383, 386, 387), (387, 386, 389, 390), (385, 374, 388), (378, 387, 390), (386, 385, 388, 389), (390, 389, 392, 393), (388, 374, 391), (378, 390, 393), (389, 388, 391, 392), (393, 392, 376, 377), (391, 374, 375), (378, 393, 377), (392, 391, 375, 376), (398, 397, 401), (396, 395, 399, 400), (397, 396, 400, 401), (395, 394, 399), (401, 400, 403, 404), (399, 394, 402), (398, 401, 404), (400, 399, 402, 403), (403, 402, 405, 406), (404, 403, 406, 407), (402, 394, 405), (398, 404, 407), (398, 407, 410), (406, 405, 408, 409), (407, 406, 409, 410), (405, 394, 408), (398, 410, 413), (409, 408, 411, 412), (410, 409, 412, 413), (408, 394, 411), (398, 413, 397), (412, 411, 395, 396), (413, 412, 396, 397), (411, 394, 395), (415, 414, 419), (418, 417, 421), (416, 415, 419, 420), (417, 416, 420, 421), (418, 421, 424), (420, 419, 422, 423), (421, 420, 423, 424), (419, 414, 422), (418, 424, 427), (423, 422, 425, 426), (424, 423, 426, 427), (422, 414, 425), (425, 414, 428), (418, 427, 430), (426, 425, 428, 429), (427, 426, 429, 430), (430, 429, 432, 433), (428, 414, 431), (418, 430, 433), (429, 428, 431, 432), (433, 432, 416, 417), (431, 414, 415), (418, 433, 417), (432, 431, 415, 416), (436, 435, 439, 440), (437, 436, 440, 441), (435, 434, 439), (438, 437, 441), (441, 440, 443, 444), (439, 434, 442), (438, 441, 444), (440, 439, 442, 443), (444, 443, 446, 447), (442, 434, 445), (438, 444, 447), (443, 442, 445, 446), (446, 445, 448, 449), (447, 446, 449, 450), (445, 434, 448), (438, 447, 450), (438, 450, 453), (449, 448, 451, 452), (450, 449, 452, 453), (448, 434, 451), (438, 453, 437), (452, 451, 435, 436), (453, 452, 436, 437), (451, 434, 435), (457, 456, 460, 461), (455, 454, 459), (458, 457, 461), (456, 455, 459, 460), (458, 461, 464), (460, 459, 462, 463), (461, 460, 463, 464), (459, 454, 462), (462, 454, 465), (458, 464, 467), (463, 462, 465, 466), (464, 463, 466, 467), (467, 466, 469, 470), (465, 454, 468), (458, 467, 470), (466, 465, 468, 469), (470, 469, 472, 473), (468, 454, 471), (458, 470, 473), (469, 468, 471, 472), (473, 472, 456, 457), (471, 454, 455), (458, 473, 457), (472, 471, 455, 456), (477, 476, 480, 481), (475, 474, 479), (478, 477, 481), (476, 475, 479, 480), (481, 480, 483, 484), (479, 474, 482), (478, 481, 484), (480, 479, 482, 483), (484, 483, 486, 487), (482, 474, 485), (478, 484, 487), (483, 482, 485, 486), (487, 486, 489, 490), (485, 474, 488), (478, 487, 490), (486, 485, 488, 489), (489, 488, 491, 492), (490, 489, 492, 493), (488, 474, 491), (478, 490, 493), (478, 493, 477), (492, 491, 475, 476), (493, 492, 476, 477), (491, 474, 475), (495, 494, 500), (498, 497, 502, 503), (496, 495, 500, 501), (499, 498, 503), (497, 496, 501, 502), (499, 503, 507), (502, 501, 505, 506), (500, 494, 504), (503, 502, 506, 507), (501, 500, 504, 505), (499, 507, 511), (506, 505, 509, 510), (504, 494, 508), (507, 506, 510, 511), (505, 504, 508, 509), (499, 511, 515), (510, 509, 513, 514), (508, 494, 512), (511, 510, 514, 515), (509, 508, 512, 513), (499, 515, 519), (514, 513, 517, 518), (512, 494, 516), (515, 514, 518, 519), (513, 512, 516, 517), (499, 519, 523), (518, 517, 521, 522), (516, 494, 520), (519, 518, 522, 523), (517, 516, 520, 521), (499, 523, 527), (522, 521, 525, 526), (520, 494, 524), (523, 522, 526, 527), (521, 520, 524, 525), (499, 527, 498), (526, 525, 496, 497), (524, 494, 495), (527, 526, 497, 498), (525, 524, 495, 496), (532, 531, 535), (530, 529, 533, 534), (531, 530, 534, 535), (529, 528, 533), (532, 535, 538), (534, 533, 536, 537), (535, 534, 537, 538), (533, 528, 536), (532, 538, 541), (537, 536, 539, 540), (538, 537, 540, 541), (536, 528, 539), (532, 541, 544), (540, 539, 542, 543), (541, 540, 543, 544), (539, 528, 542), (542, 528, 545), (532, 544, 547), (543, 542, 545, 546), (544, 543, 546, 547), (547, 546, 530, 531), (545, 528, 529), (532, 547, 531), (546, 545, 529, 530), (551, 550, 554, 555), (549, 548, 553), (552, 551, 555), (550, 549, 553, 554), (555, 554, 557, 558), (553, 548, 556), (552, 555, 558), (554, 553, 556, 557), (558, 557, 560, 561), (556, 548, 559), (552, 558, 561), (557, 556, 559, 560), (561, 560, 563, 564), (559, 548, 562), (552, 561, 564), (560, 559, 562, 563), (563, 562, 565, 566), (564, 563, 566, 567), (562, 548, 565), (552, 564, 567), (552, 567, 551), (566, 565, 549, 550), (567, 566, 550, 551), (565, 548, 549), (572, 571, 575), (570, 569, 573, 574), (571, 570, 574, 575), (569, 568, 573), (572, 575, 578), (574, 573, 576, 577), (575, 574, 577, 578), (573, 568, 576), (572, 578, 581), (577, 576, 579, 580), (578, 577, 580, 581), (576, 568, 579), (572, 581, 584), (580, 579, 582, 583), (581, 580, 583, 584), (579, 568, 582), (572, 584, 587), (583, 582, 585, 586), (584, 583, 586, 587), (582, 568, 585), (585, 568, 569), (572, 587, 571), (586, 585, 569, 570), (587, 586, 570, 571), (591, 590, 594, 595), (589, 588, 593), (592, 591, 595), (590, 589, 593, 594), (595, 594, 597, 598), (593, 588, 596), (592, 595, 598), (594, 593, 596, 597), (598, 597, 600, 601), (596, 588, 599), (592, 598, 601), (597, 596, 599, 600), (601, 600, 603, 604), (599, 588, 602), (592, 601, 604), (600, 599, 602, 603), (604, 603, 606, 607), (602, 588, 605), (592, 604, 607), (603, 602, 605, 606), (606, 605, 589, 590), (607, 606, 590, 591), (605, 588, 589), (592, 607, 591), (612, 611, 615), (610, 609, 613, 614), (611, 610, 614, 615), (609, 608, 613), (614, 613, 616, 617), (615, 614, 617, 618), (613, 608, 616), (612, 615, 618), (612, 618, 621), (617, 616, 619, 620), (618, 617, 620, 621), (616, 608, 619), (612, 621, 624), (620, 619, 622, 623), (621, 620, 623, 624), (619, 608, 622), (612, 624, 627), (623, 622, 625, 626), (624, 623, 626, 627), (622, 608, 625), (612, 627, 611), (626, 625, 609, 610), (627, 626, 610, 611), (625, 608, 609), (631, 630, 634, 635), (629, 628, 633), (632, 631, 635), (630, 629, 633, 634), (635, 634, 637, 638), (633, 628, 636), (632, 635, 638), (634, 633, 636, 637), (638, 637, 640, 641), (636, 628, 639), (632, 638, 641), (637, 636, 639, 640), (641, 640, 643, 644), (639, 628, 642), (632, 641, 644), (640, 639, 642, 643), (644, 643, 646, 647), (642, 628, 645), (632, 644, 647), (643, 642, 645, 646), (647, 646, 630, 631), (645, 628, 629), (632, 647, 631), (646, 645, 629, 630), (652, 651, 655), (650, 649, 653, 654), (651, 650, 654, 655), (649, 648, 653), (652, 655, 658), (654, 653, 656, 657), (655, 654, 657, 658), (653, 648, 656), (652, 658, 661), (657, 656, 659, 660), (658, 657, 660, 661), (656, 648, 659), (652, 661, 664), (660, 659, 662, 663), (661, 660, 663, 664), (659, 648, 662), (652, 664, 667), (663, 662, 665, 666), (664, 663, 666, 667), (662, 648, 665), (665, 648, 649), (652, 667, 651), (666, 665, 649, 650), (667, 666, 650, 651), (671, 670, 674, 675), (669, 668, 673), (672, 671, 675), (670, 669, 673, 674), (673, 668, 676), (672, 675, 678), (674, 673, 676, 677), (675, 674, 677, 678), (678, 677, 680, 681), (676, 668, 679), (672, 678, 681), (677, 676, 679, 680), (681, 680, 683, 684), (679, 668, 682), (672, 681, 684), (680, 679, 682, 683), (684, 683, 686, 687), (682, 668, 685), (672, 684, 687), (683, 682, 685, 686), (687, 686, 670, 671), (685, 668, 669), (672, 687, 671), (686, 685, 669, 670), (692, 691, 695), (690, 689, 693, 694), (691, 690, 694, 695), (689, 688, 693), (694, 693, 696, 697), (695, 694, 697, 698), (693, 688, 696), (692, 695, 698), (692, 698, 701), (697, 696, 699, 700), (698, 697, 700, 701), (696, 688, 699), (692, 701, 704), (700, 699, 702, 703), (701, 700, 703, 704), (699, 688, 702), (692, 704, 707), (703, 702, 705, 706), (704, 703, 706, 707), (702, 688, 705), (692, 707, 691), (706, 705, 689, 690), (707, 706, 690, 691), (705, 688, 689), (711, 710, 714, 715), (709, 708, 713), (712, 711, 715), (710, 709, 713, 714), (712, 715, 718), (714, 713, 716, 717), (715, 714, 717, 718), (713, 708, 716), (716, 708, 719), (712, 718, 721), (717, 716, 719, 720), (718, 717, 720, 721), (721, 720, 723, 724), (719, 708, 722), (712, 721, 724), (720, 719, 722, 723), (724, 723, 726, 727), (722, 708, 725), (712, 724, 727), (723, 722, 725, 726), (727, 726, 710, 711), (725, 708, 709), (712, 727, 711), (726, 725, 709, 710), (732, 731, 736, 737), (730, 729, 734, 735), (733, 732, 737), (731, 730, 735, 736), (729, 728, 734), (737, 736, 740, 741), (735, 734, 738, 739), (733, 737, 741), (736, 735, 739, 740), (734, 728, 738), (741, 740, 744, 745), (739, 738, 742, 743), (733, 741, 745), (740, 739, 743, 744), (738, 728, 742), (745, 744, 748, 749), (743, 742, 746, 747), (733, 745, 749), (744, 743, 747, 748), (742, 728, 746), (749, 748, 752, 753), (747, 746, 750, 751), (733, 749, 753), (748, 747, 751, 752), (746, 728, 750), (753, 752, 756, 757), (751, 750, 754, 755), (733, 753, 757), (752, 751, 755, 756), (750, 728, 754), (757, 756, 760, 761), (755, 754, 758, 759), (733, 757, 761), (756, 755, 759, 760), (754, 728, 758), (761, 760, 731, 732), (759, 758, 729, 730), (733, 761, 732), (760, 759, 730, 731), (758, 728, 729)])
me_lily_pads.polygons.foreach_set('use_smooth', [True] * 721)
me_lily_pads.polygons.foreach_set('material_index', [0, 0, 0, 0, 0, 0, 0, 0, 0, 0, 0, 0, 0, 0, 0, 0, 0, 0, 0, 0, 0, 0, 0, 1, 1, 1, 1, 1, 1, 1, 1, 1, 1, 1, 1, 1, 1, 1, 1, 1, 1, 1, 1, 1, 1, 1, 1, 1, 1, 1, 1, 1, 1, 1, 1, 1, 1, 1, 1, 1, 1, 1, 1, 1, 1, 1, 1, 1, 1, 1, 1, 1, 1, 1, 1, 1, 1, 1, 1, 1, 1, 1, 1, 1, 1, 1, 1, 1, 1, 1, 1, 1, 0, 0, 0, 0, 0, 0, 0, 0, 0, 0, 0, 0, 0, 0, 0, 0, 0, 0, 0, 0, 0, 0, 0, 0, 0, 0, 0, 0, 0, 0, 0, 0, 0, 0, 0, 0, 0, 0, 0, 0, 0, 0, 0, 0, 0, 0, 1, 1, 1, 1, 1, 1, 1, 1, 1, 1, 1, 1, 1, 1, 1, 1, 1, 1, 1, 1, 1, 1, 1, 2, 2, 2, 2, 2, 2, 2, 2, 2, 2, 2, 2, 2, 2, 2, 2, 2, 2, 2, 2, 2, 2, 2, 2, 2, 2, 2, 2, 2, 2, 2, 2, 2, 2, 2, 2, 2, 2, 2, 2, 2, 2, 2, 2, 2, 2, 2, 2, 2, 2, 2, 2, 2, 2, 2, 2, 2, 2, 2, 2, 2, 2, 2, 2, 2, 2, 2, 2, 2, 2, 2, 2, 2, 2, 2, 2, 2, 2, 2, 2, 2, 2, 2, 2, 2, 2, 2, 2, 2, 2, 2, 2, 2, 2, 2, 2, 2, 2, 2, 2, 2, 2, 2, 2, 2, 2, 2, 2, 2, 2, 2, 2, 2, 2, 2, 2, 2, 2, 2, 2, 2, 2, 2, 2, 2, 2, 2, 2, 2, 2, 2, 2, 2, 2, 2, 2, 2, 2, 2, 2, 2, 2, 2, 2, 2, 2, 2, 2, 2, 2, 2, 2, 2, 2, 2, 2, 2, 2, 2, 2, 2, 2, 2, 2, 2, 2, 2, 2, 2, 2, 2, 2, 2, 2, 2, 2, 2, 2, 2, 2, 2, 2, 2, 2, 2, 2, 2, 2, 2, 2, 2, 2, 2, 2, 2, 2, 2, 2, 2, 2, 2, 2, 2, 2, 2, 2, 2, 2, 2, 2, 2, 2, 2, 2, 2, 2, 2, 2, 2, 2, 2, 2, 2, 2, 2, 2, 2, 2, 2, 2, 2, 2, 2, 2, 2, 2, 2, 2, 2, 2, 3, 3, 3, 3, 3, 3, 3, 3, 3, 3, 3, 3, 3, 3, 3, 3, 3, 3, 3, 3, 3, 3, 3, 3, 3, 3, 3, 3, 3, 3, 3, 3, 3, 3, 3, 3, 3, 3, 3, 3, 4, 4, 4, 4, 4, 4, 4, 4, 4, 4, 4, 4, 4, 4, 4, 4, 4, 4, 4, 4, 4, 4, 4, 4, 4, 4, 4, 4, 4, 4, 4, 4, 4, 4, 4, 4, 4, 4, 4, 4, 4, 4, 4, 4, 4, 4, 4, 4, 4, 4, 4, 4, 4, 4, 4, 4, 4, 4, 4, 4, 4, 4, 4, 4, 4, 4, 4, 4, 4, 4, 4, 4, 4, 4, 4, 4, 4, 4, 4, 4, 4, 4, 4, 4, 4, 4, 4, 4, 4, 4, 4, 4, 4, 4, 4, 4, 4, 4, 4, 4, 4, 4, 4, 4, 4, 4, 4, 4, 4, 4, 4, 4, 4, 4, 4, 4, 4, 4, 4, 4, 4, 4, 4, 4, 4, 4, 4, 4, 4, 4, 4, 4, 4, 4, 4, 4, 4, 4, 4, 4, 4, 4, 4, 4, 4, 4, 4, 4, 4, 4, 4, 4, 4, 4, 4, 4, 4, 4, 4, 4, 4, 4, 4, 4, 4, 4, 4, 4, 4, 4, 4, 4, 4, 4, 4, 4, 4, 4, 4, 4, 4, 4, 4, 4, 4, 4, 4, 4, 4, 4, 4, 4, 4, 4, 4, 4, 4, 4, 4, 4, 4, 4, 4, 4, 4, 4, 4, 4, 4, 4, 4, 4, 4, 4, 4, 4, 4, 4, 4, 4, 4, 4, 4, 4, 4, 4, 4, 4, 4, 4, 4, 4, 4, 4, 4, 4, 4, 4, 4, 4, 3, 3, 3, 3, 3, 3, 3, 3, 3, 3, 3, 3, 3, 3, 3, 3, 3, 3, 3, 3, 3, 3, 3, 3, 3, 3, 3, 3, 3, 3, 3, 3, 3, 3, 3, 3, 3, 3, 3, 3])
_k = set([(0, 1), (0, 20), (0, 21), (1, 2), (2, 3), (3, 4), (4, 5), (5, 6), (6, 7), (7, 8), (8, 9), (9, 10), (10, 11), (11, 12), (12, 13), (13, 14), (14, 15), (15, 16), (16, 17), (17, 18), (18, 19), (19, 20), (19, 40), (20, 41), (21, 22), (21, 41), (22, 23), (23, 24), (24, 25), (25, 26), (26, 27), (27, 28), (28, 29), (29, 30), (30, 31), (31, 32), (32, 33), (33, 34), (34, 35), (35, 36), (36, 37), (37, 38), (38, 39), (39, 40), (40, 41), (42, 43), (42, 62), (42, 63), (43, 44), (44, 45), (45, 46), (46, 47), (47, 48), (48, 49), (49, 50), (50, 51), (51, 52), (52, 53), (53, 54), (54, 55), (55, 56), (56, 57), (57, 58), (58, 59), (59, 60), (60, 61), (61, 62), (61, 82), (62, 83), (63, 64), (63, 83), (64, 65), (65, 66), (66, 67), (67, 68), (68, 69), (69, 70), (70, 71), (71, 72), (72, 73), (73, 74), (74, 75), (75, 76), (76, 77), (77, 78), (78, 79), (79, 80), (80, 81), (81, 82), (82, 83), (84, 85), (84, 104), (84, 105), (85, 86), (86, 87), (87, 88), (88, 89), (89, 90), (90, 91), (91, 92), (92, 93), (93, 94), (94, 95), (95, 96), (96, 97), (97, 98), (98, 99), (99, 100), (100, 101), (101, 102), (102, 103), (103, 104), (103, 124), (104, 125), (105, 106), (105, 125), (106, 107), (107, 108), (108, 109), (109, 110), (110, 111), (111, 112), (112, 113), (113, 114), (114, 115), (115, 116), (116, 117), (117, 118), (118, 119), (119, 120), (120, 121), (121, 122), (122, 123), (123, 124), (124, 125), (126, 127), (126, 146), (126, 147), (127, 128), (128, 129), (129, 130), (130, 131), (131, 132), (132, 133), (133, 134), (134, 135), (135, 136), (136, 137), (137, 138), (138, 139), (139, 140), (140, 141), (141, 142), (142, 143), (143, 144), (144, 145), (145, 146), (145, 166), (146, 167), (147, 148), (147, 167), (148, 149), (149, 150), (150, 151), (151, 152), (152, 153), (153, 154), (154, 155), (155, 156), (156, 157), (157, 158), (158, 159), (159, 160), (160, 161), (161, 162), (162, 163), (163, 164), (164, 165), (165, 166), (166, 167), (168, 169), (168, 188), (168, 189), (169, 170), (170, 171), (171, 172), (172, 173), (173, 174), (174, 175), (175, 176), (176, 177), (177, 178), (178, 179), (179, 180), (180, 181), (181, 182), (182, 183), (183, 184), (184, 185), (185, 186), (186, 187), (187, 188), (187, 208), (188, 209), (189, 190), (189, 209), (190, 191), (191, 192), (192, 193), (193, 194), (194, 195), (195, 196), (196, 197), (197, 198), (198, 199), (199, 200), (200, 201), (201, 202), (202, 203), (203, 204), (204, 205), (205, 206), (206, 207), (207, 208), (208, 209), (210, 211), (210, 230), (210, 231), (211, 212), (212, 213), (213, 214), (214, 215), (215, 216), (216, 217), (217, 218), (218, 219), (219, 220), (220, 221), (221, 222), (222, 223), (223, 224), (224, 225), (225, 226), (226, 227), (227, 228), (228, 229), (229, 230), (229, 250), (230, 251), (231, 232), (231, 251), (232, 233), (233, 234), (234, 235), (235, 236), (236, 237), (237, 238), (238, 239), (239, 240), (240, 241), (241, 242), (242, 243), (243, 244), (244, 245), (245, 246), (246, 247), (247, 248), (248, 249), (249, 250), (250, 251), (252, 253), (252, 272), (252, 273), (253, 254), (254, 255), (255, 256), (256, 257), (257, 258), (258, 259), (259, 260), (260, 261), (261, 262), (262, 263), (263, 264), (264, 265), (265, 266), (266, 267), (267, 268), (268, 269), (269, 270), (270, 271), (271, 272), (271, 292), (272, 293), (273, 274), (273, 293), (274, 275), (275, 276), (276, 277), (277, 278), (278, 279), (279, 280), (280, 281), (281, 282), (282, 283), (283, 284), (284, 285), (285, 286), (286, 287), (287, 288), (288, 289), (289, 290), (290, 291), (291, 292), (292, 293), (296, 300), (296, 312), (299, 300), (300, 301), (300, 303), (302, 303), (303, 304), (303, 306), (306, 309), (308, 309), (309, 310), (309, 312), (311, 312), (312, 313), (316, 320), (316, 332), (319, 320), (320, 321), (320, 323), (322, 323), (323, 324), (323, 326), (326, 329), (328, 329), (329, 330), (329, 332), (331, 332), (332, 333), (336, 340), (336, 352), (339, 340), (340, 341), (340, 343), (342, 343), (343, 344), (343, 346), (346, 349), (348, 349), (349, 350), (349, 352), (351, 352), (352, 353), (356, 360), (356, 372), (359, 360), (360, 361), (360, 363), (362, 363), (363, 364), (363, 366), (366, 369), (368, 369), (369, 370), (369, 372), (371, 372), (372, 373), (376, 380), (376, 392), (379, 380), (380, 381), (380, 383), (382, 383), (383, 384), (383, 386), (386, 389), (388, 389), (389, 390), (389, 392), (391, 392), (392, 393), (396, 400), (396, 412), (399, 400), (400, 401), (400, 403), (402, 403), (403, 404), (403, 406), (406, 409), (408, 409), (409, 410), (409, 412), (411, 412), (412, 413), (416, 420), (416, 432), (419, 420), (420, 421), (420, 423), (422, 423), (423, 424), (423, 426), (426, 429), (428, 429), (429, 430), (429, 432), (431, 432), (432, 433), (436, 440), (436, 452), (439, 440), (440, 441), (440, 443), (442, 443), (443, 444), (443, 446), (446, 449), (448, 449), (449, 450), (449, 452), (451, 452), (452, 453), (456, 460), (456, 472), (459, 460), (460, 461), (460, 463), (462, 463), (463, 464), (463, 466), (466, 469), (468, 469), (469, 470), (469, 472), (471, 472), (472, 473), (476, 480), (476, 492), (479, 480), (480, 481), (480, 483), (482, 483), (483, 484), (483, 486), (486, 489), (488, 489), (489, 490), (489, 492), (491, 492), (492, 493), (530, 534), (530, 546), (533, 534), (534, 535), (534, 537), (536, 537), (537, 538), (537, 540), (540, 543), (542, 543), (543, 544), (543, 546), (545, 546), (546, 547), (550, 554), (550, 566), (553, 554), (554, 555), (554, 557), (556, 557), (557, 558), (557, 560), (560, 563), (562, 563), (563, 564), (563, 566), (565, 566), (566, 567), (570, 574), (570, 586), (573, 574), (574, 575), (574, 577), (576, 577), (577, 578), (577, 580), (580, 583), (582, 583), (583, 584), (583, 586), (585, 586), (586, 587), (590, 594), (590, 606), (593, 594), (594, 595), (594, 597), (596, 597), (597, 598), (597, 600), (600, 603), (602, 603), (603, 604), (603, 606), (605, 606), (606, 607), (610, 614), (610, 626), (613, 614), (614, 615), (614, 617), (616, 617), (617, 618), (617, 620), (620, 623), (622, 623), (623, 624), (623, 626), (625, 626), (626, 627), (630, 634), (630, 646), (633, 634), (634, 635), (634, 637), (636, 637), (637, 638), (637, 640), (640, 643), (642, 643), (643, 644), (643, 646), (645, 646), (646, 647), (650, 654), (650, 666), (653, 654), (654, 655), (654, 657), (656, 657), (657, 658), (657, 660), (660, 663), (662, 663), (663, 664), (663, 666), (665, 666), (666, 667), (670, 674), (670, 686), (673, 674), (674, 675), (674, 677), (676, 677), (677, 678), (677, 680), (680, 683), (682, 683), (683, 684), (683, 686), (685, 686), (686, 687), (690, 694), (690, 706), (693, 694), (694, 695), (694, 697), (696, 697), (697, 698), (697, 700), (700, 703), (702, 703), (703, 704), (703, 706), (705, 706), (706, 707), (710, 714), (710, 726), (713, 714), (714, 715), (714, 717), (716, 717), (717, 718), (717, 720), (720, 723), (722, 723), (723, 724), (723, 726), (725, 726), (726, 727)])
me_lily_pads.attributes.new('sharp_edge', 'BOOLEAN', 'EDGE').data.foreach_set('value', [ (min(e.vertices), max(e.vertices)) in _k for e in me_lily_pads.edges])
me_lily_pads.materials.append(mat_leaf_dark_leafygrass)
me_lily_pads.materials.append(mat_leaf_leafygrass)
me_lily_pads.materials.append(mat_fl_pink_smoothplastic)
me_lily_pads.materials.append(mat_fl_yellow_smoothplastic)
me_lily_pads.materials.append(mat_fl_white_smoothplastic)
me_lily_pads.update()

# ---- objects
ob_lily_pads = bpy.data.objects.new('lily_pads', me_lily_pads)

# ---- transforms, parenting, visibility, modifiers, constraints
ob_lily_pads.location = (0.0, 0.0, 0.0)

# ---- collection membership
scene.collection.objects.link(ob_lily_pads)

# ---- scene / render settings (as saved in the file)
scene.frame_start = 1; scene.frame_end = 250; scene.frame_set(1)
scene.render.engine = 'BLENDER_EEVEE_NEXT'
scene.render.resolution_x = 600
scene.render.resolution_y = 600
scene.render.bake_bias = 0.0
scene.render.bake_samples = 0
scene.render.compositor_device = 'GPU'
scene.eevee.taa_render_samples = 48
scene.eevee.use_volume_custom_range = False
scene.eevee.fast_gi_thickness_near = 0.1
scene.eevee.fast_gi_thickness_far = 0.0
scene.eevee.ray_tracing_options.screen_trace_thickness = 0.1
scene.view_settings.view_transform = 'Standard'
bpy.context.view_layer.update()

# ---- added for rendering (the .blend has no active camera): camera
cam_auto = bpy.data.cameras.new('AutoCamera')
cam_auto.lens = 50.0
cam_auto.sensor_width = 36.0
cam_auto.clip_end = 1000.0
ob_auto_camera = bpy.data.objects.new('AutoCamera', cam_auto)
scene.collection.objects.link(ob_auto_camera)
ob_auto_camera.location = (8.20537, -9.84644, 6.80044)
ob_auto_camera.rotation_euler = (1.09748, -7.21219e-08, 0.694738)
scene.camera = ob_auto_camera
bpy.context.view_layer.update()
